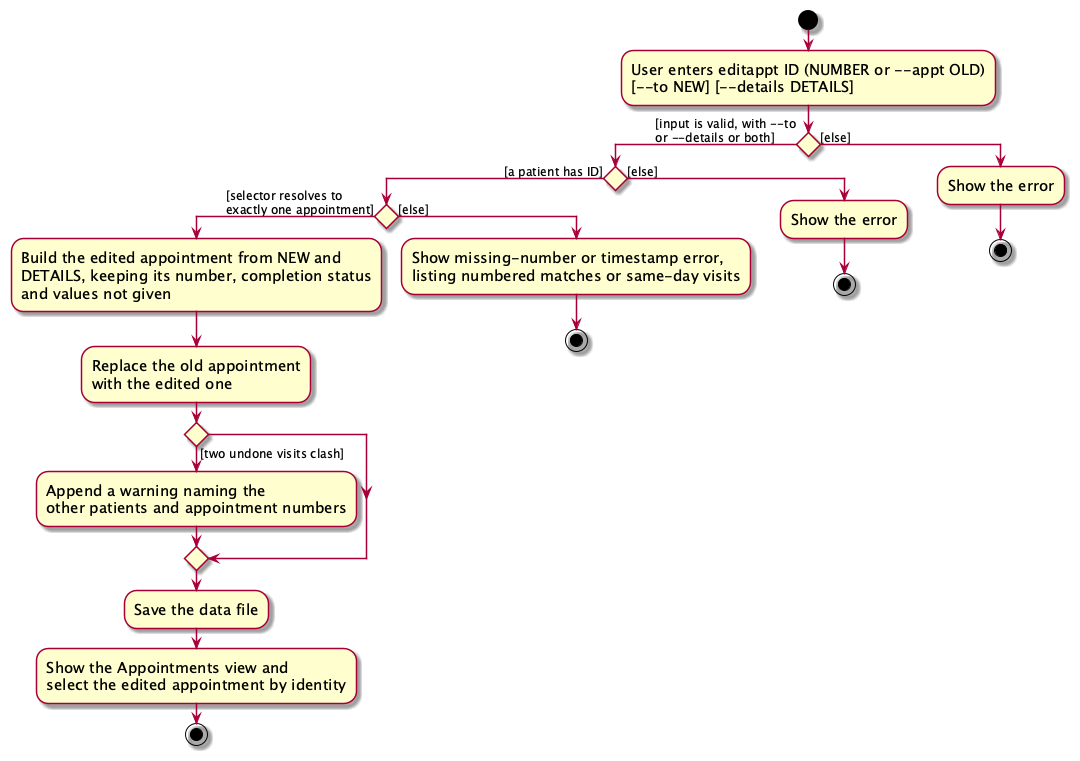

The diagram above was rendered by PlantUML. Its source (embedded in the PNG):
@startuml
skin rose
skinparam ActivityFontSize 15
skinparam ArrowFontSize 12
start
:User enters editappt ID (NUMBER or ~--appt OLD)
[~--to NEW] [~--details DETAILS];

'Since the beta syntax does not support placing the condition outside the
'diamond we place it as the true branch instead.

if () then ([input is valid, with --to
or --details or both])
    if () then ([a patient has ID])
        if () then ([selector resolves to
exactly one appointment])
            :Build the edited appointment from NEW and
            DETAILS, keeping its number, completion status
            and values not given;
            :Replace the old appointment
            with the edited one;
            if () then ([two undone visits clash])
                :Append a warning naming the
                other patients and appointment numbers;
            endif
            :Save the data file;
            :Show the Appointments view and
            select the edited appointment by identity;
            stop
        else ([else])
            :Show missing-number or timestamp error,
            listing numbered matches or same-day visits;
            stop
        endif
    else ([else])
        :Show the error;
        stop
    endif
else ([else])
    :Show the error;
    stop
endif
@enduml